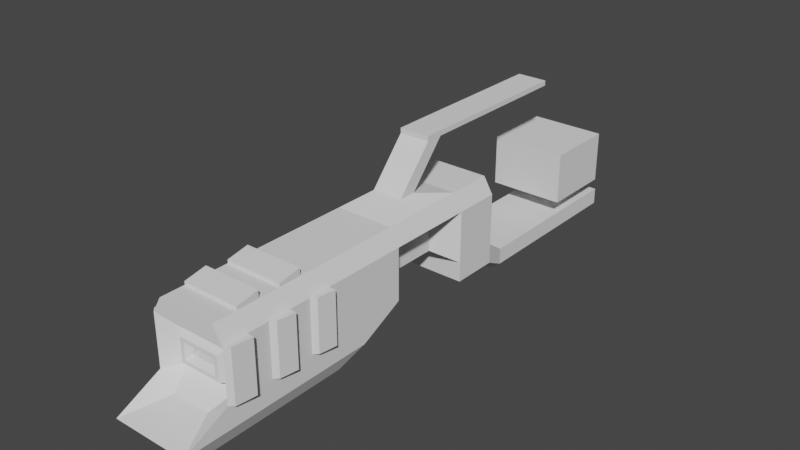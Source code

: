 # Source: ParticaleGun.blend  (saved by Blender 2.83.19; exported with 4.5.12 LTS)
import bpy
from mathutils import Matrix  # noqa: F401  (used for matrix-valued properties, if any)

bpy.ops.wm.read_factory_settings(use_empty=True)
scene = bpy.context.scene
scene.name = 'Scene'

# ---- collections
col_collection = bpy.data.collections.new('Collection'); scene.collection.children.link(col_collection)

# ---- world
world_world = bpy.data.worlds.new('World'); scene.world = world_world
world_world.use_nodes = True; world_world.node_tree.nodes.clear()
_N = world_world.node_tree.nodes; _L = world_world.node_tree.links
n0 = _N.new('ShaderNodeOutputWorld'); n0.name = 'World Output'; n0.location = (300, 300)
n1 = _N.new('ShaderNodeBackground'); n1.name = 'Background'; n1.location = (10, 300)
n1.inputs[0].default_value = (0.05088, 0.05088, 0.05088, 1.0)
_L.new(n1.outputs[0], n0.inputs[0])
n0.is_active_output = True
world_world.color = (0.05088, 0.05088, 0.05088)
world_world.use_sun_shadow = False
world_world.sun_shadow_jitter_overblur = 0.0

# ---- meshes
me_cube_001 = bpy.data.meshes.new('Cube.001')
me_cube_001.from_pydata([(-0.4985, -0.8935, -0.434), (-1.0, -1.0, 1.0), (-1.331, 1.38, 0.4426), (-1.0, 1.38, 1.0), (0.4985, -0.8935, -0.434), (1.0, -1.0, 1.0), (1.331, 1.38, 0.4426), (1.0, 1.38, 1.0), (-1.331, 0.4158, 0.4426), (-0.5275, 0.635, 1.341), (0.5737, 0.5208, 0.3375), (0.5275, 0.635, 1.341), (-0.5275, 0.7613, 1.341), (0.5737, 0.9126, 0.3375), (-1.331, 1.044, 0.4426), (0.5275, 0.7613, 1.341), (1.0, 1.044, 1.0), (1.0, 0.4158, 1.0), (-1.0, 0.4158, 1.0), (-1.0, 1.044, 1.0), (0.5275, 1.026, 2.796), (0.5275, 0.9001, 2.796), (-0.5275, 0.9001, 2.796), (-0.5275, 1.026, 2.796), (0.5275, 1.026, 2.969), (0.5275, 0.9001, 2.969), (-0.5275, 0.9001, 2.969), (-0.5275, 1.026, 2.969), (-0.5275, 2.218, 2.796), (0.5275, 2.218, 2.796), (-0.5275, 2.218, 2.969), (0.5275, 2.218, 2.969), (-0.9172, 0.5208, -0.9177), (-0.4985, -0.8935, -0.8144), (1.331, 1.38, -1.352), (-1.331, 1.38, -1.352), (0.5737, 0.9126, -0.9177), (0.4985, -0.8935, -0.8144), (-0.9172, 0.9126, -0.9177), (0.5737, 0.5208, -0.9177), (1.331, 2.218, 0.4426), (-1.331, 2.218, 0.4426), (1.331, 2.218, -1.352), (-1.331, 2.218, -1.352), (1.331, 2.746, 0.4426), (-1.331, 2.746, 0.4426), (1.331, 2.746, -1.352), (-1.331, 2.746, -1.352), (-1.331, 0.09182, -2.107), (-0.6666, -1.031, -1.796), (0.6666, -1.031, -1.796), (1.331, 0.09182, -2.107), (1.331, 0.4158, -1.352), (1.331, 0.4158, 0.4426), (1.331, 1.044, 0.4426), (-1.331, 1.044, -1.352), (-1.331, 0.4158, -1.352), (1.331, 1.044, -1.352), (1.024, -0.07141, -2.713), (-1.024, -0.07141, -2.713), (1.024, -1.161, -2.713), (-1.024, -1.161, -2.713), (-1.331, -1.0, 0.4426), (1.331, -1.0, 0.4426), (1.331, -1.0, -1.352), (-1.331, -1.0, -1.352), (-1.331, -1.324, -2.107), (1.331, -1.324, -2.107), (-0.9914, -0.8674, -1.352), (0.9914, -0.8674, -1.352), (-0.9914, -0.8674, 0.1032), (0.9914, -0.8674, 0.1032), (-0.8736, -0.8709, -1.19), (0.8736, -0.8709, -1.19), (-0.8736, -0.8709, -0.05889), (0.8736, -0.8709, -0.05889), (-0.7196, -0.9413, -1.036), (0.7196, -0.9413, -1.036), (-0.7196, -0.9413, -0.2129), (0.7196, -0.9413, -0.2129), (-0.6002, -0.9413, -0.9161), (0.6002, -0.9413, -0.9161), (-0.6002, -0.9413, -0.3323), (0.6002, -0.9413, -0.3323), (-0.4985, -0.7698, -0.8144), (0.4985, -0.7698, -0.8144), (-0.4985, -0.7698, -0.434), (0.4985, -0.7698, -0.434), (-1.386, -0.1966, 0.3877), (-1.386, -0.8261, 0.3877), (1.0, -0.1966, 1.0), (1.0, -0.8261, 1.0), (-1.0, -0.8261, 1.0), (-1.0, -0.1966, 1.0), (1.386, -0.8261, 0.3877), (1.386, -0.1966, 0.3877), (-1.386, -0.1966, -1.297), (-1.386, -0.8261, -1.297), (1.386, -0.8261, -1.297), (1.386, -0.1966, -1.297), (1.331, -0.8261, -2.107), (1.331, -0.1966, -2.107), (-1.331, -0.1966, -2.107), (-1.331, -0.8261, -2.107), (1.024, -0.8261, -2.713), (1.024, -0.1966, -2.713), (-1.024, -0.1966, -2.713), (-1.024, -0.8261, -2.713), (-1.331, -0.354, 0.4426), (-1.386, -0.5114, 0.3877), (-1.331, -0.6688, 0.4426), (0.9221, -0.354, 1.078), (1.0, -0.5114, 1.0), (0.9221, -0.6688, 1.078), (-0.9221, -0.6688, 1.078), (-1.0, -0.5114, 1.0), (-0.9221, -0.354, 1.078), (1.331, -0.6688, 0.4426), (1.386, -0.5114, 0.3877), (1.331, -0.354, 0.4426), (-1.331, -0.354, -1.352), (-1.386, -0.5114, -1.297), (-1.331, -0.6688, -1.352), (1.331, -0.6688, -1.352), (1.386, -0.5114, -1.297), (1.331, -0.354, -1.352), (1.331, -0.6688, -2.107), (1.331, -0.5114, -2.107), (1.331, -0.354, -2.107), (-1.331, -0.354, -2.107), (-1.331, -0.5114, -2.107), (-1.331, -0.6688, -2.107), (1.024, -0.6688, -2.713), (1.024, -0.5114, -2.713), (1.024, -0.354, -2.713), (-1.024, -0.354, -2.713), (-1.024, -0.5114, -2.713), (-1.024, -0.6688, -2.713), (-1.51, -0.8261, 0.3877), (-1.481, -0.9713, 0.4426), (1.481, -0.9713, 0.4426), (1.481, -0.9713, -1.352), (-1.51, -0.8261, -1.297), (-1.481, -0.9713, -1.352), (1.51, -0.8261, 0.3877), (1.481, -0.3253, 0.4426), (1.51, -0.1966, 0.3877), (1.51, -0.8261, -1.297), (1.481, -0.3253, -1.352), (1.51, -0.1966, -1.297), (-1.51, -0.1966, 0.3877), (-1.51, -0.1966, -1.297), (-1.481, -0.3253, 0.4426), (-1.51, -0.5114, 0.3877), (-1.481, -0.6401, 0.4426), (1.481, -0.6401, 0.4426), (1.51, -0.5114, 0.3877), (-1.481, -0.3253, -1.352), (-1.51, -0.5114, -1.297), (-1.481, -0.6401, -1.352), (1.481, -0.6401, -1.352), (1.51, -0.5114, -1.297), (-1.331, -0.8261, 0.4426), (-1.331, -0.8261, -1.352), (-1.331, -0.1966, 0.4426), (-1.331, -0.1966, -1.352), (1.331, -0.1966, 0.4426), (1.331, -0.1966, -1.352), (1.331, -0.8261, 0.4426), (1.331, -0.8261, -1.352), (1.331, -0.5114, 0.4426), (1.331, -0.5114, -1.352), (-1.331, -0.5114, 0.4426), (-1.331, -0.5114, -1.352), (-1.564, -0.8261, 0.4426), (-1.564, -0.8261, -1.352), (-1.564, -0.1966, 0.4426), (-1.564, -0.1966, -1.352), (1.564, -0.1966, 0.4426), (1.564, -0.1966, -1.352), (1.564, -0.8261, 0.4426), (1.564, -0.8261, -1.352), (1.564, -0.5114, 0.4426), (1.564, -0.5114, -1.352), (-1.564, -0.5114, 0.4426), (-1.564, -0.5114, -1.352), (-1.386, -0.8406, 0.3877), (-1.386, -0.8406, -1.297), (-1.386, -0.2111, 0.3877), (-1.386, -0.2111, -1.297), (1.386, -0.2111, 0.3877), (1.386, -0.2111, -1.297), (1.386, -0.8406, 0.3877), (1.386, -0.8406, -1.297), (1.386, -0.5259, 0.3877), (1.386, -0.5259, -1.297), (-1.386, -0.5259, 0.3877), (-1.386, -0.5259, -1.297), (-1.51, -0.8406, 0.3877), (-1.51, -0.8406, -1.297), (-1.51, -0.2111, 0.3877), (-1.51, -0.2111, -1.297), (1.51, -0.2111, 0.3877), (1.51, -0.2111, -1.297), (1.51, -0.8406, 0.3877), (1.51, -0.8406, -1.297), (1.51, -0.5259, 0.3877), (1.51, -0.5259, -1.297), (-1.51, -0.5259, 0.3877), (-1.51, -0.5259, -1.297), (1.331, 1.38, -2.037), (-1.331, 1.38, -2.037), (1.331, 1.044, -2.037), (-1.331, 1.044, -2.037), (1.11, 1.573, -1.978), (-1.11, 1.573, -1.978), (1.11, 1.573, -2.55), (-1.11, 1.573, -2.55), (1.11, 2.844, -1.978), (-1.11, 2.844, -1.978), (1.11, 2.844, -2.55), (-1.11, 2.844, -2.55), (1.003, 1.433, -2.405), (-1.003, 1.433, -2.405), (1.003, 1.18, -2.405), (-1.003, 1.18, -2.405), (0.8366, 1.579, -2.792), (-0.8366, 1.579, -2.792), (0.8366, 2.672, -2.792), (-0.8366, 2.672, -2.792), (1.11, 2.181, -2.55), (1.11, 2.181, -1.978), (-1.11, 2.181, -1.978), (-1.11, 2.181, -2.55), (0.8366, 2.181, -2.792), (-0.8366, 2.181, -2.792), (1.11, 2.617, -2.55), (0.8366, 2.617, -2.792), (1.11, 2.617, -1.978), (-1.11, 2.617, -1.978), (-1.11, 2.617, -2.55), (-0.8366, 2.617, -2.792), (0.9221, -0.6688, 1.18), (1.0, -0.8261, 1.111), (-1.0, -0.8261, 1.111), (0.9221, -0.354, 1.18), (1.0, -0.5114, 1.111), (-0.9221, -0.6688, 1.18), (-1.0, -0.5114, 1.111), (-0.9221, -0.354, 1.18), (-1.0, -0.354, 1.0), (1.0, -0.354, 1.0), (-1.0, -0.6688, 1.0), (1.0, -0.6688, 1.0), (-1.0, -0.354, 1.258), (1.0, -0.354, 1.258), (-1.0, -0.6688, 1.258), (1.0, -0.6688, 1.258), (-0.9221, -0.4025, 1.078), (0.9221, -0.4025, 1.078), (-0.9221, -0.7172, 1.078), (0.9221, -0.7172, 1.078), (-0.9221, -0.4025, 1.18), (0.9221, -0.4025, 1.18), (-0.9221, -0.7172, 1.18), (0.9221, -0.7172, 1.18)], [], [(14, 19, 3, 2), (2, 3, 7, 6), (168, 91, 5, 63), (63, 5, 1, 62), (13, 10, 39, 36), (91, 92, 1, 5), (12, 9, 22, 23), (8, 14, 55, 56), (54, 16, 17, 53), (164, 93, 18, 8), (6, 7, 16, 54), (161, 124, 195, 207), (7, 3, 19, 16), (8, 18, 19, 14), (15, 11, 17, 16), (11, 9, 18, 17), (9, 12, 19, 18), (12, 15, 16, 19), (21, 20, 24, 25), (11, 15, 20, 21), (15, 12, 23, 20), (9, 11, 21, 22), (24, 27, 26, 25), (27, 24, 31, 30), (22, 21, 25, 26), (23, 22, 26, 27), (29, 28, 30, 31), (20, 23, 28, 29), (23, 27, 30, 28), (24, 20, 29, 31), (169, 64, 67, 100), (38, 36, 39, 32), (57, 55, 213, 212), (0, 33, 84, 86), (69, 68, 49, 50), (14, 2, 35, 55), (164, 8, 56, 165), (6, 54, 57, 34), (40, 42, 46, 44), (48, 51, 58, 59), (41, 43, 42, 40), (2, 6, 34, 35), (45, 44, 46, 47), (41, 40, 44, 45), (43, 41, 45, 47), (42, 43, 47, 46), (56, 52, 51, 48), (165, 56, 48, 102), (39, 10, 53, 52), (10, 13, 54, 53), (38, 32, 56, 55), (32, 39, 52, 56), (36, 38, 55, 57), (13, 36, 57, 54), (107, 104, 60, 61), (102, 48, 59, 106), (100, 67, 60, 104), (67, 66, 61, 60), (70, 71, 63, 62), (71, 69, 64, 63), (68, 70, 62, 65), (50, 49, 66, 67), (69, 50, 64), (49, 65, 66), (73, 72, 68, 69), (74, 75, 71, 70), (75, 73, 69, 71), (72, 74, 70, 68), (77, 76, 72, 73), (78, 79, 75, 74), (79, 77, 73, 75), (76, 78, 74, 72), (81, 80, 76, 77), (82, 83, 79, 78), (83, 81, 77, 79), (80, 82, 78, 76), (37, 33, 80, 81), (0, 4, 83, 82), (4, 37, 81, 83), (33, 0, 82, 80), (87, 86, 84, 85), (65, 49, 68), (64, 50, 67), (4, 0, 86, 87), (37, 4, 87, 85), (33, 37, 85, 84), (51, 101, 105, 58), (126, 100, 104, 132), (66, 103, 107, 61), (129, 102, 106, 135), (59, 58, 105, 106), (137, 132, 104, 107), (65, 163, 103, 66), (120, 165, 102, 129), (108, 164, 176, 152), (63, 64, 141, 140), (52, 167, 101, 51), (123, 169, 100, 126), (53, 166, 167, 52), (117, 168, 169, 123), (62, 1, 92, 162), (108, 250, 93, 164), (17, 18, 93, 90), (249, 245, 263, 262), (53, 17, 90, 166), (117, 253, 91, 168), (166, 90, 251, 119), (119, 251, 112, 170), (170, 112, 253, 117), (90, 93, 250, 251), (114, 247, 264, 260), (112, 115, 252, 253), (162, 92, 252, 110), (110, 252, 115, 172), (172, 115, 250, 108), (64, 169, 181, 141), (119, 170, 171, 125), (98, 94, 192, 193), (167, 125, 128, 101), (125, 171, 127, 128), (171, 123, 126, 127), (162, 110, 122, 163), (173, 122, 159, 185), (172, 108, 120, 173), (163, 122, 131, 103), (122, 173, 130, 131), (173, 120, 129, 130), (106, 105, 134, 135), (135, 134, 133, 136), (136, 133, 132, 137), (103, 131, 137, 107), (131, 130, 136, 137), (130, 129, 135, 136), (101, 128, 134, 105), (128, 127, 133, 134), (127, 126, 132, 133), (180, 140, 141, 181), (139, 174, 175, 143), (152, 176, 177, 157), (178, 145, 148, 179), (182, 155, 160, 183), (154, 184, 185, 159), (122, 110, 154, 159), (125, 167, 179, 148), (123, 171, 183, 160), (156, 161, 207, 206), (119, 125, 148, 145), (110, 172, 184, 154), (120, 108, 152, 157), (170, 117, 155, 182), (94, 144, 204, 192), (99, 95, 190, 191), (168, 63, 140, 180), (65, 62, 139, 143), (144, 147, 205, 204), (117, 123, 160, 155), (166, 119, 145, 178), (165, 120, 157, 177), (62, 162, 174, 139), (163, 65, 143, 175), (97, 89, 162, 163), (96, 88, 164, 165), (95, 99, 167, 166), (94, 98, 169, 168), (118, 124, 171, 170), (121, 109, 172, 173), (138, 142, 175, 174), (150, 151, 177, 176), (149, 146, 178, 179), (147, 144, 180, 181), (161, 156, 182, 183), (153, 158, 185, 184), (158, 121, 173, 185), (146, 95, 166, 178), (99, 149, 179, 167), (98, 147, 181, 169), (88, 150, 176, 164), (144, 94, 168, 180), (124, 161, 183, 171), (109, 153, 184, 172), (156, 118, 170, 182), (142, 97, 163, 175), (89, 138, 174, 162), (151, 96, 165, 177), (193, 192, 204, 205), (191, 190, 202, 203), (196, 197, 209, 208), (186, 187, 199, 198), (195, 194, 206, 207), (188, 189, 201, 200), (158, 153, 208, 209), (124, 118, 194, 195), (153, 109, 196, 208), (121, 158, 209, 197), (109, 121, 197, 196), (118, 156, 206, 194), (95, 146, 202, 190), (142, 138, 198, 199), (97, 142, 199, 187), (149, 99, 191, 203), (151, 150, 200, 201), (138, 89, 186, 198), (89, 97, 187, 186), (147, 98, 193, 205), (146, 149, 203, 202), (96, 151, 201, 189), (88, 96, 189, 188), (150, 88, 188, 200), (210, 212, 224, 222), (211, 35, 215, 217), (55, 35, 211, 213), (34, 57, 212, 210), (238, 236, 220, 218), (35, 34, 214, 215), (34, 210, 216, 214), (240, 221, 229, 241), (219, 218, 220, 221), (239, 238, 218, 219), (240, 239, 219, 221), (212, 213, 225, 224), (223, 222, 224, 225), (222, 223, 227, 226), (237, 241, 229, 228), (221, 220, 228, 229), (216, 210, 222, 226), (213, 211, 223, 225), (211, 217, 227, 223), (230, 216, 226, 234), (236, 230, 234, 237), (226, 227, 235, 234), (217, 215, 232, 233), (215, 214, 231, 232), (217, 233, 235, 227), (214, 216, 230, 231), (220, 236, 237, 228), (234, 235, 241, 237), (233, 232, 239, 240), (232, 231, 238, 239), (233, 240, 241, 235), (231, 230, 236, 238), (257, 256, 244, 243), (255, 254, 248, 246), (91, 253, 257, 243), (115, 112, 246, 248), (250, 115, 248, 254), (92, 91, 243, 244), (252, 92, 244, 256), (112, 251, 255, 246), (116, 111, 251, 250), (114, 113, 253, 252), (245, 249, 254, 255), (242, 247, 256, 257), (247, 114, 252, 256), (113, 242, 257, 253), (249, 116, 250, 254), (111, 245, 255, 251), (259, 258, 262, 263), (261, 260, 264, 265), (111, 116, 258, 259), (245, 111, 259, 263), (242, 113, 261, 265), (247, 242, 265, 264), (113, 114, 260, 261), (116, 249, 262, 258)])
_uv = me_cube_001.uv_layers.new(name='UVMap')
_uv.uv.foreach_set('vector', [0.375, 0.2301, 0.625, 0.2301, 0.625, 0.25, 0.375, 0.25, 0.375, 0.25, 0.625, 0.25, 0.625, 0.5, 0.375, 0.5, 0.375, 0.691, 0.625, 0.691, 0.625, 0.75, 0.375, 0.75, 0.375, 0.75, 0.625, 0.75, 0.625, 1.0, 0.375, 1.0, 0.375, 0.533, 0.375, 0.5599, 0.375, 0.5599, 0.375, 0.533, 0.625, 0.691, 0.875, 0.691, 0.875, 0.75, 0.625, 0.75, 0.8563, 0.5386, 0.8563, 0.5543, 0.8563, 0.5543, 0.8563, 0.5386, 0.375, 0.177, 0.375, 0.2301, 0.375, 0.2301, 0.375, 0.177, 0.375, 0.5199, 0.625, 0.5199, 0.625, 0.573, 0.375, 0.573, 0.375, 0.118, 0.625, 0.118, 0.625, 0.177, 0.375, 0.177, 0.375, 0.5, 0.625, 0.5, 0.625, 0.5199, 0.375, 0.5199, 0.375, 0.6615, 0.375, 0.6615, 0.375, 0.6615, 0.375, 0.6615, 0.625, 0.5, 0.875, 0.5, 0.875, 0.5199, 0.625, 0.5199, 0.375, 0.177, 0.625, 0.177, 0.625, 0.2301, 0.375, 0.2301, 0.6437, 0.5386, 0.6437, 0.5543, 0.625, 0.573, 0.625, 0.5199, 0.6437, 0.5543, 0.8563, 0.5543, 0.875, 0.573, 0.625, 0.573, 0.8563, 0.5543, 0.8563, 0.5386, 0.875, 0.5199, 0.875, 0.573, 0.8563, 0.5386, 0.6437, 0.5386, 0.625, 0.5199, 0.875, 0.5199, 0.6437, 0.5543, 0.6437, 0.5386, 0.6437, 0.5386, 0.6437, 0.5543, 0.6437, 0.5543, 0.6437, 0.5386, 0.6437, 0.5386, 0.6437, 0.5543, 0.6437, 0.5386, 0.8563, 0.5386, 0.8563, 0.5386, 0.6437, 0.5386, 0.8563, 0.5543, 0.6437, 0.5543, 0.6437, 0.5543, 0.8563, 0.5543, 0.6437, 0.5386, 0.8563, 0.5386, 0.8563, 0.5543, 0.6437, 0.5543, 0.8563, 0.5386, 0.6437, 0.5386, 0.6437, 0.5386, 0.8563, 0.5386, 0.8563, 0.5543, 0.6437, 0.5543, 0.6437, 0.5543, 0.8563, 0.5543, 0.8563, 0.5386, 0.8563, 0.5543, 0.8563, 0.5543, 0.8563, 0.5386, 0.6437, 0.5386, 0.8563, 0.5386, 0.8563, 0.5386, 0.6437, 0.5386, 0.6437, 0.5386, 0.8563, 0.5386, 0.8563, 0.5386, 0.6437, 0.5386, 0.8563, 0.5386, 0.8563, 0.5386, 0.8563, 0.5386, 0.8563, 0.5386, 0.6437, 0.5386, 0.6437, 0.5386, 0.6437, 0.5386, 0.6437, 0.5386, 0.375, 0.691, 0.375, 0.75, 0.375, 0.75, 0.375, 0.691, 0.1349, 0.533, 0.375, 0.533, 0.375, 0.5599, 0.1349, 0.5599, 0.375, 0.5199, 0.125, 0.5199, 0.125, 0.5199, 0.375, 0.5199, 0.375, 0.9151, 0.375, 0.9151, 0.375, 0.9151, 0.375, 0.9151, 0.375, 0.7819, 0.375, 0.9681, 0.375, 0.9681, 0.375, 0.7819, 0.375, 0.2301, 0.375, 0.25, 0.375, 0.25, 0.375, 0.2301, 0.375, 0.118, 0.375, 0.177, 0.375, 0.177, 0.375, 0.118, 0.375, 0.5, 0.375, 0.5199, 0.375, 0.5199, 0.375, 0.5, 0.375, 0.5, 0.375, 0.5, 0.375, 0.5, 0.375, 0.5, 0.125, 0.573, 0.375, 0.573, 0.375, 0.573, 0.125, 0.573, 0.375, 0.25, 0.375, 0.25, 0.375, 0.5, 0.375, 0.5, 0.375, 0.25, 0.375, 0.5, 0.375, 0.5, 0.375, 0.25, 0.375, 0.25, 0.375, 0.5, 0.375, 0.5, 0.375, 0.25, 0.375, 0.25, 0.375, 0.5, 0.375, 0.5, 0.375, 0.25, 0.375, 0.25, 0.375, 0.25, 0.375, 0.25, 0.375, 0.25, 0.375, 0.5, 0.125, 0.5, 0.125, 0.5, 0.375, 0.5, 0.125, 0.573, 0.375, 0.573, 0.375, 0.573, 0.125, 0.573, 0.375, 0.118, 0.375, 0.177, 0.375, 0.177, 0.375, 0.118, 0.375, 0.5599, 0.375, 0.5599, 0.375, 0.573, 0.375, 0.573, 0.375, 0.5599, 0.375, 0.533, 0.375, 0.5199, 0.375, 0.573, 0.1349, 0.533, 0.1349, 0.5599, 0.125, 0.573, 0.125, 0.5199, 0.1349, 0.5599, 0.375, 0.5599, 0.375, 0.573, 0.125, 0.573, 0.375, 0.533, 0.1349, 0.533, 0.125, 0.5199, 0.375, 0.5199, 0.375, 0.533, 0.375, 0.533, 0.375, 0.5199, 0.375, 0.5199, 0.125, 0.691, 0.375, 0.691, 0.375, 0.75, 0.125, 0.75, 0.375, 0.118, 0.375, 0.177, 0.375, 0.177, 0.375, 0.118, 0.375, 0.691, 0.375, 0.75, 0.375, 0.75, 0.375, 0.691, 0.375, 0.75, 0.375, 1.0, 0.375, 1.0, 0.375, 0.75, 0.375, 0.9681, 0.375, 0.7819, 0.375, 0.75, 0.375, 1.0, 0.375, 0.7819, 0.375, 0.7819, 0.375, 0.75, 0.375, 0.75, 0.375, 0.9681, 0.375, 0.9681, 0.375, 1.0, 0.375, 1.0, 0.375, 0.7819, 0.375, 0.9681, 0.375, 1.0, 0.375, 0.75, 0.375, 0.7819, 0.375, 0.7819, 0.375, 0.75, 0.375, 0.9681, 0.375, 1.0, 0.375, 1.0, 0.375, 0.8047, 0.375, 0.9453, 0.375, 0.9681, 0.375, 0.7819, 0.375, 0.9453, 0.375, 0.8047, 0.375, 0.7819, 0.375, 0.9681, 0.375, 0.8047, 0.375, 0.8047, 0.375, 0.7819, 0.375, 0.7819, 0.375, 0.9453, 0.375, 0.9453, 0.375, 0.9681, 0.375, 0.9681, 0.375, 0.8171, 0.375, 0.9329, 0.375, 0.9453, 0.375, 0.8047, 0.375, 0.9329, 0.375, 0.8171, 0.375, 0.8047, 0.375, 0.9453, 0.375, 0.8171, 0.375, 0.8171, 0.375, 0.8047, 0.375, 0.8047, 0.375, 0.9329, 0.375, 0.9329, 0.375, 0.9453, 0.375, 0.9453, 0.375, 0.8267, 0.375, 0.9233, 0.375, 0.9329, 0.375, 0.8171, 0.375, 0.9233, 0.375, 0.8267, 0.375, 0.8171, 0.375, 0.9329, 0.375, 0.8267, 0.375, 0.8267, 0.375, 0.8171, 0.375, 0.8171, 0.375, 0.9233, 0.375, 0.9233, 0.375, 0.9329, 0.375, 0.9329, 0.375, 0.8349, 0.375, 0.9151, 0.375, 0.9233, 0.375, 0.8267, 0.375, 0.9151, 0.375, 0.8349, 0.375, 0.8267, 0.375, 0.9233, 0.375, 0.8349, 0.375, 0.8349, 0.375, 0.8267, 0.375, 0.8267, 0.375, 0.9151, 0.375, 0.9151, 0.375, 0.9233, 0.375, 0.9233, 0.375, 0.8349, 0.375, 0.9151, 0.375, 0.9151, 0.375, 0.8349, 0.375, 1.0, 0.375, 0.9681, 0.375, 0.9681, 0.375, 0.75, 0.375, 0.7819, 0.375, 0.75, 0.375, 0.8349, 0.375, 0.9151, 0.375, 0.9151, 0.375, 0.8349, 0.375, 0.8349, 0.375, 0.8349, 0.375, 0.8349, 0.375, 0.8349, 0.375, 0.9151, 0.375, 0.8349, 0.375, 0.8349, 0.375, 0.9151, 0.375, 0.573, 0.375, 0.632, 0.375, 0.632, 0.375, 0.573, 0.375, 0.6763, 0.375, 0.691, 0.375, 0.691, 0.375, 0.6763, 0.375, 0.0, 0.375, 0.05899, 0.375, 0.05899, 0.375, 0.0, 0.375, 0.1032, 0.375, 0.118, 0.375, 0.118, 0.375, 0.1032, 0.125, 0.573, 0.375, 0.573, 0.375, 0.632, 0.125, 0.632, 0.125, 0.6763, 0.375, 0.6763, 0.375, 0.691, 0.125, 0.691, 0.375, 0.0, 0.375, 0.05899, 0.375, 0.05899, 0.375, 0.0, 0.375, 0.1032, 0.375, 0.118, 0.375, 0.118, 0.375, 0.1032, 0.375, 0.1032, 0.375, 0.118, 0.375, 0.118, 0.375, 0.1032, 0.375, 0.75, 0.375, 0.75, 0.375, 0.75, 0.375, 0.75, 0.375, 0.573, 0.375, 0.632, 0.375, 0.632, 0.375, 0.573, 0.375, 0.6763, 0.375, 0.691, 0.375, 0.691, 0.375, 0.6763, 0.375, 0.573, 0.375, 0.632, 0.375, 0.632, 0.375, 0.573, 0.375, 0.6763, 0.375, 0.691, 0.375, 0.691, 0.375, 0.6763, 0.375, 0.0, 0.625, 0.0, 0.625, 0.05899, 0.375, 0.05899, 0.375, 0.1032, 0.625, 0.1032, 0.625, 0.118, 0.375, 0.118, 0.625, 0.573, 0.875, 0.573, 0.875, 0.632, 0.625, 0.632, 0.8653, 0.6468, 0.6347, 0.6468, 0.6347, 0.6468, 0.8653, 0.6468, 0.375, 0.573, 0.625, 0.573, 0.625, 0.632, 0.375, 0.632, 0.375, 0.6763, 0.625, 0.6763, 0.625, 0.691, 0.375, 0.691, 0.375, 0.632, 0.625, 0.632, 0.625, 0.6468, 0.375, 0.6468, 0.375, 0.6468, 0.625, 0.6468, 0.625, 0.6615, 0.375, 0.6615, 0.375, 0.6615, 0.625, 0.6615, 0.625, 0.6763, 0.375, 0.6763, 0.625, 0.632, 0.875, 0.632, 0.875, 0.6468, 0.625, 0.6468, 0.8653, 0.6763, 0.8653, 0.6763, 0.8653, 0.6763, 0.8653, 0.6763, 0.625, 0.6615, 0.875, 0.6615, 0.875, 0.6763, 0.625, 0.6763, 0.375, 0.05899, 0.625, 0.05899, 0.625, 0.07374, 0.375, 0.07374, 0.375, 0.07374, 0.625, 0.07374, 0.625, 0.08849, 0.375, 0.08849, 0.375, 0.08849, 0.625, 0.08849, 0.625, 0.1032, 0.375, 0.1032, 0.375, 0.75, 0.375, 0.691, 0.375, 0.691, 0.375, 0.75, 0.375, 0.6468, 0.375, 0.6615, 0.375, 0.6615, 0.375, 0.6468, 0.375, 0.691, 0.375, 0.691, 0.375, 0.691, 0.375, 0.691, 0.375, 0.632, 0.375, 0.6468, 0.375, 0.6468, 0.375, 0.632, 0.375, 0.6468, 0.375, 0.6615, 0.375, 0.6615, 0.375, 0.6468, 0.375, 0.6615, 0.375, 0.6763, 0.375, 0.6763, 0.375, 0.6615, 0.375, 0.05899, 0.375, 0.07374, 0.375, 0.07374, 0.375, 0.05899, 0.375, 0.08849, 0.375, 0.07374, 0.375, 0.07374, 0.375, 0.08849, 0.375, 0.08849, 0.375, 0.1032, 0.375, 0.1032, 0.375, 0.08849, 0.375, 0.05899, 0.375, 0.07374, 0.375, 0.07374, 0.375, 0.05899, 0.375, 0.07374, 0.375, 0.08849, 0.375, 0.08849, 0.375, 0.07374, 0.375, 0.08849, 0.375, 0.1032, 0.375, 0.1032, 0.375, 0.08849, 0.125, 0.632, 0.375, 0.632, 0.375, 0.6468, 0.125, 0.6468, 0.125, 0.6468, 0.375, 0.6468, 0.375, 0.6615, 0.125, 0.6615, 0.125, 0.6615, 0.375, 0.6615, 0.375, 0.6763, 0.125, 0.6763, 0.375, 0.05899, 0.375, 0.07374, 0.375, 0.07374, 0.375, 0.05899, 0.375, 0.07374, 0.375, 0.08849, 0.375, 0.08849, 0.375, 0.07374, 0.375, 0.08849, 0.375, 0.1032, 0.375, 0.1032, 0.375, 0.08849, 0.375, 0.632, 0.375, 0.6468, 0.375, 0.6468, 0.375, 0.632, 0.375, 0.6468, 0.375, 0.6615, 0.375, 0.6615, 0.375, 0.6468, 0.375, 0.6615, 0.375, 0.6763, 0.375, 0.6763, 0.375, 0.6615, 0.375, 0.691, 0.375, 0.75, 0.375, 0.75, 0.375, 0.691, 0.375, 0.0, 0.375, 0.05899, 0.375, 0.05899, 0.375, 0.0, 0.375, 0.1032, 0.375, 0.118, 0.375, 0.118, 0.375, 0.1032, 0.375, 0.632, 0.375, 0.6468, 0.375, 0.6468, 0.375, 0.632, 0.375, 0.6615, 0.375, 0.6763, 0.375, 0.6763, 0.375, 0.6615, 0.375, 0.07374, 0.375, 0.08849, 0.375, 0.08849, 0.375, 0.07374, 0.375, 0.07374, 0.375, 0.07374, 0.375, 0.07374, 0.375, 0.07374, 0.375, 0.6468, 0.375, 0.632, 0.375, 0.632, 0.375, 0.6468, 0.375, 0.6763, 0.375, 0.6615, 0.375, 0.6615, 0.375, 0.6763, 0.375, 0.6615, 0.375, 0.6615, 0.375, 0.6615, 0.375, 0.6615, 0.375, 0.6468, 0.375, 0.6468, 0.375, 0.6468, 0.375, 0.6468, 0.375, 0.07374, 0.375, 0.08849, 0.375, 0.08849, 0.375, 0.07374, 0.375, 0.1032, 0.375, 0.1032, 0.375, 0.1032, 0.375, 0.1032, 0.375, 0.6615, 0.375, 0.6763, 0.375, 0.6763, 0.375, 0.6615, 0.375, 0.691, 0.375, 0.691, 0.375, 0.691, 0.375, 0.691, 0.375, 0.632, 0.375, 0.632, 0.375, 0.632, 0.375, 0.632, 0.375, 0.691, 0.375, 0.75, 0.375, 0.75, 0.375, 0.691, 0.375, 1.0, 0.375, 1.0, 0.375, 1.0, 0.375, 1.0, 0.375, 0.691, 0.375, 0.691, 0.375, 0.691, 0.375, 0.691, 0.375, 0.6763, 0.375, 0.6763, 0.375, 0.6763, 0.375, 0.6763, 0.375, 0.632, 0.375, 0.6468, 0.375, 0.6468, 0.375, 0.632, 0.375, 0.118, 0.375, 0.1032, 0.375, 0.1032, 0.375, 0.118, 0.375, 0.0, 0.375, 0.05899, 0.375, 0.05899, 0.375, 0.0, 0.375, 0.05899, 0.375, 0.0, 0.375, 0.0, 0.375, 0.05899, 0.375, 0.05899, 0.375, 0.05899, 0.375, 0.05899, 0.375, 0.05899, 0.375, 0.118, 0.375, 0.118, 0.375, 0.118, 0.375, 0.118, 0.375, 0.632, 0.375, 0.632, 0.375, 0.632, 0.375, 0.632, 0.375, 0.691, 0.375, 0.691, 0.375, 0.691, 0.375, 0.691, 0.375, 0.6615, 0.375, 0.6615, 0.375, 0.6615, 0.375, 0.6615, 0.375, 0.08849, 0.375, 0.08849, 0.375, 0.08849, 0.375, 0.08849, 0.375, 0.05899, 0.375, 0.05899, 0.375, 0.05899, 0.375, 0.05899, 0.375, 0.118, 0.375, 0.118, 0.375, 0.118, 0.375, 0.118, 0.375, 0.632, 0.375, 0.632, 0.375, 0.632, 0.375, 0.632, 0.375, 0.691, 0.375, 0.691, 0.375, 0.691, 0.375, 0.691, 0.375, 0.6615, 0.375, 0.6615, 0.375, 0.6615, 0.375, 0.6615, 0.375, 0.08849, 0.375, 0.08849, 0.375, 0.08849, 0.375, 0.08849, 0.375, 0.08849, 0.375, 0.08849, 0.375, 0.08849, 0.375, 0.08849, 0.375, 0.632, 0.375, 0.632, 0.375, 0.632, 0.375, 0.632, 0.375, 0.632, 0.375, 0.632, 0.375, 0.632, 0.375, 0.632, 0.375, 0.691, 0.375, 0.691, 0.375, 0.691, 0.375, 0.691, 0.375, 0.118, 0.375, 0.118, 0.375, 0.118, 0.375, 0.118, 0.375, 0.691, 0.375, 0.691, 0.375, 0.691, 0.375, 0.691, 0.375, 0.6615, 0.375, 0.6615, 0.375, 0.6615, 0.375, 0.6615, 0.375, 0.08849, 0.375, 0.08849, 0.375, 0.08849, 0.375, 0.08849, 0.375, 0.6615, 0.375, 0.6615, 0.375, 0.6615, 0.375, 0.6615, 0.375, 0.05899, 0.375, 0.05899, 0.375, 0.05899, 0.375, 0.05899, 0.375, 0.05899, 0.375, 0.05899, 0.375, 0.05899, 0.375, 0.05899, 0.375, 0.118, 0.375, 0.118, 0.375, 0.118, 0.375, 0.118, 0.375, 0.691, 0.375, 0.691, 0.375, 0.691, 0.375, 0.691, 0.375, 0.632, 0.375, 0.632, 0.375, 0.632, 0.375, 0.632, 0.375, 0.08849, 0.375, 0.08849, 0.375, 0.08849, 0.375, 0.08849, 0.375, 0.05899, 0.375, 0.05899, 0.375, 0.05899, 0.375, 0.05899, 0.375, 0.6615, 0.375, 0.6615, 0.375, 0.6615, 0.375, 0.6615, 0.375, 0.118, 0.375, 0.118, 0.375, 0.118, 0.375, 0.118, 0.375, 0.08849, 0.375, 0.08849, 0.375, 0.08849, 0.375, 0.08849, 0.375, 0.6615, 0.375, 0.6615, 0.375, 0.6615, 0.375, 0.6615, 0.375, 0.08849, 0.375, 0.08849, 0.375, 0.08849, 0.375, 0.08849, 0.375, 0.08849, 0.375, 0.08849, 0.375, 0.08849, 0.375, 0.08849, 0.375, 0.08849, 0.375, 0.08849, 0.375, 0.08849, 0.375, 0.08849, 0.375, 0.6615, 0.375, 0.6615, 0.375, 0.6615, 0.375, 0.6615, 0.375, 0.632, 0.375, 0.632, 0.375, 0.632, 0.375, 0.632, 0.375, 0.05899, 0.375, 0.05899, 0.375, 0.05899, 0.375, 0.05899, 0.375, 0.05899, 0.375, 0.05899, 0.375, 0.05899, 0.375, 0.05899, 0.375, 0.632, 0.375, 0.632, 0.375, 0.632, 0.375, 0.632, 0.375, 0.118, 0.375, 0.118, 0.375, 0.118, 0.375, 0.118, 0.375, 0.05899, 0.375, 0.05899, 0.375, 0.05899, 0.375, 0.05899, 0.375, 0.05899, 0.375, 0.05899, 0.375, 0.05899, 0.375, 0.05899, 0.375, 0.691, 0.375, 0.691, 0.375, 0.691, 0.375, 0.691, 0.375, 0.632, 0.375, 0.632, 0.375, 0.632, 0.375, 0.632, 0.375, 0.118, 0.375, 0.118, 0.375, 0.118, 0.375, 0.118, 0.375, 0.118, 0.375, 0.118, 0.375, 0.118, 0.375, 0.118, 0.375, 0.118, 0.375, 0.118, 0.375, 0.118, 0.375, 0.118, 0.375, 0.5, 0.375, 0.5199, 0.375, 0.5199, 0.375, 0.5, 0.375, 0.25, 0.375, 0.25, 0.375, 0.25, 0.375, 0.25, 0.375, 0.2301, 0.375, 0.25, 0.375, 0.25, 0.375, 0.2301, 0.375, 0.5, 0.375, 0.5199, 0.375, 0.5199, 0.375, 0.5, 0.375, 0.5, 0.375, 0.5, 0.375, 0.5, 0.375, 0.5, 0.375, 0.25, 0.375, 0.5, 0.375, 0.5, 0.375, 0.25, 0.375, 0.5, 0.375, 0.5, 0.375, 0.5, 0.375, 0.5, 0.375, 0.25, 0.375, 0.25, 0.375, 0.25, 0.375, 0.25, 0.375, 0.25, 0.375, 0.5, 0.375, 0.5, 0.375, 0.25, 0.375, 0.25, 0.375, 0.5, 0.375, 0.5, 0.375, 0.25, 0.375, 0.25, 0.375, 0.25, 0.375, 0.25, 0.375, 0.25, 0.375, 0.5199, 0.125, 0.5199, 0.125, 0.5199, 0.375, 0.5199, 0.125, 0.5, 0.375, 0.5, 0.375, 0.5199, 0.125, 0.5199, 0.375, 0.5, 0.125, 0.5, 0.125, 0.5, 0.375, 0.5, 0.375, 0.5, 0.125, 0.5, 0.125, 0.5, 0.375, 0.5, 0.375, 0.25, 0.375, 0.5, 0.375, 0.5, 0.375, 0.25, 0.375, 0.5, 0.375, 0.5, 0.375, 0.5, 0.375, 0.5, 0.375, 0.2301, 0.375, 0.25, 0.375, 0.25, 0.375, 0.2301, 0.375, 0.25, 0.375, 0.25, 0.375, 0.25, 0.375, 0.25, 0.375, 0.5, 0.375, 0.5, 0.375, 0.5, 0.375, 0.5, 0.375, 0.5, 0.375, 0.5, 0.375, 0.5, 0.375, 0.5, 0.375, 0.5, 0.125, 0.5, 0.125, 0.5, 0.375, 0.5, 0.375, 0.25, 0.375, 0.25, 0.375, 0.25, 0.375, 0.25, 0.375, 0.25, 0.375, 0.5, 0.375, 0.5, 0.375, 0.25, 0.375, 0.25, 0.375, 0.25, 0.375, 0.25, 0.375, 0.25, 0.375, 0.5, 0.375, 0.5, 0.375, 0.5, 0.375, 0.5, 0.375, 0.5, 0.375, 0.5, 0.375, 0.5, 0.375, 0.5, 0.375, 0.5, 0.125, 0.5, 0.125, 0.5, 0.375, 0.5, 0.375, 0.25, 0.375, 0.25, 0.375, 0.25, 0.375, 0.25, 0.375, 0.25, 0.375, 0.5, 0.375, 0.5, 0.375, 0.25, 0.375, 0.25, 0.375, 0.25, 0.375, 0.25, 0.375, 0.25, 0.375, 0.5, 0.375, 0.5, 0.375, 0.5, 0.375, 0.5, 0.625, 0.6763, 0.875, 0.6763, 0.875, 0.691, 0.625, 0.691, 0.625, 0.6468, 0.875, 0.6468, 0.875, 0.6615, 0.625, 0.6615, 0.625, 0.691, 0.625, 0.6763, 0.625, 0.6763, 0.625, 0.691, 0.875, 0.6615, 0.625, 0.6615, 0.625, 0.6615, 0.875, 0.6615, 0.625, 0.1032, 0.625, 0.08849, 0.625, 0.08849, 0.625, 0.1032, 0.875, 0.691, 0.625, 0.691, 0.625, 0.691, 0.875, 0.691, 0.625, 0.07374, 0.625, 0.05899, 0.625, 0.05899, 0.625, 0.07374, 0.625, 0.6615, 0.625, 0.6468, 0.625, 0.6468, 0.625, 0.6615, 0.8653, 0.6468, 0.6347, 0.6468, 0.625, 0.6468, 0.875, 0.6468, 0.8653, 0.6763, 0.6347, 0.6763, 0.625, 0.6763, 0.875, 0.6763, 0.6347, 0.6468, 0.8653, 0.6468, 0.875, 0.6468, 0.625, 0.6468, 0.6347, 0.6763, 0.8653, 0.6763, 0.875, 0.6763, 0.625, 0.6763, 0.8653, 0.6763, 0.8653, 0.6763, 0.875, 0.6763, 0.875, 0.6763, 0.6347, 0.6763, 0.6347, 0.6763, 0.625, 0.6763, 0.625, 0.6763, 0.8653, 0.6468, 0.8653, 0.6468, 0.875, 0.6468, 0.875, 0.6468, 0.6347, 0.6468, 0.6347, 0.6468, 0.625, 0.6468, 0.625, 0.6468, 0.6347, 0.6468, 0.8653, 0.6468, 0.8653, 0.6468, 0.6347, 0.6468, 0.6347, 0.6763, 0.8653, 0.6763, 0.8653, 0.6763, 0.6347, 0.6763, 0.6347, 0.6468, 0.8653, 0.6468, 0.8653, 0.6468, 0.6347, 0.6468, 0.6347, 0.6468, 0.6347, 0.6468, 0.6347, 0.6468, 0.6347, 0.6468, 0.6347, 0.6763, 0.6347, 0.6763, 0.6347, 0.6763, 0.6347, 0.6763, 0.8653, 0.6763, 0.6347, 0.6763, 0.6347, 0.6763, 0.8653, 0.6763, 0.6347, 0.6763, 0.8653, 0.6763, 0.8653, 0.6763, 0.6347, 0.6763, 0.8653, 0.6468, 0.8653, 0.6468, 0.8653, 0.6468, 0.8653, 0.6468])
me_cube_001.use_remesh_fix_poles = True
me_cube_001.use_remesh_preserve_attributes = False
me_cube_001.use_mirror_vertex_groups = False
me_cube_001.update()

# ---- objects
ob_cube = bpy.data.objects.new('Cube', me_cube_001)

# ---- transforms, parenting, visibility, modifiers, constraints
ob_cube.location = (0.0, -0.4351, 0.2716)
ob_cube.scale = (0.1718, 0.8265, 0.1718)
ob_cube.lineart.crease_threshold = 0.0

# ---- collection membership
col_collection.objects.link(ob_cube)

# ---- scene / render settings (as saved in the file)
scene.frame_start = 1; scene.frame_end = 250; scene.frame_set(1)
scene.render.engine = 'BLENDER_EEVEE_NEXT'
scene.cycles.use_denoising = False
scene.cycles.samples = 128
scene.cycles.sampling_pattern = 'TABULATED_SOBOL'
scene.cycles.use_adaptive_sampling = False
scene.cycles.use_light_tree = False
scene.view_settings.view_transform = 'Filmic'
bpy.context.view_layer.update()

# ---- added for rendering (the .blend has no active camera and no usable light): camera, sun
cam_auto = bpy.data.cameras.new('AutoCamera')
cam_auto.lens = 50.0
cam_auto.sensor_width = 36.0
cam_auto.clip_end = 1000.0
ob_auto_camera = bpy.data.objects.new('AutoCamera', cam_auto)
scene.collection.objects.link(ob_auto_camera)
ob_auto_camera.location = (3.35322, -3.83078, 2.96943)
ob_auto_camera.rotation_euler = (1.09748, -7.21219e-08, 0.694738)
scene.camera = ob_auto_camera
light_auto_sun = bpy.data.lights.new('AutoSun', 'SUN')
light_auto_sun.energy = 3.0
light_auto_sun.angle = 0.0523599
ob_auto_sun = bpy.data.objects.new('AutoSun', light_auto_sun)
scene.collection.objects.link(ob_auto_sun)
ob_auto_sun.rotation_euler = (0.872665, 0.174533, 0.523599)
bpy.context.view_layer.update()
